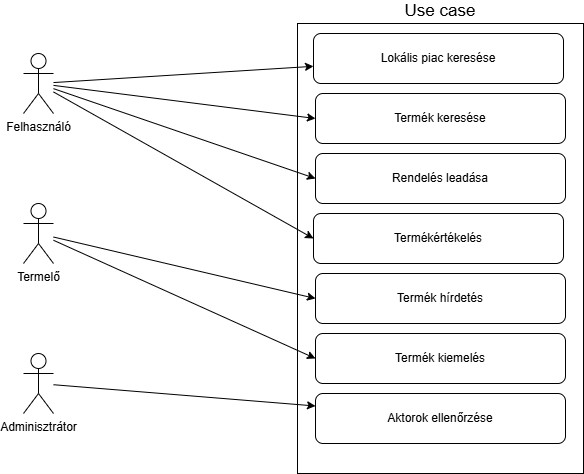

The diagram above was exported from draw.io. Its source (the exported page's mxGraphModel, read from the mxfile embedded in the PNG):
<mxGraphModel dx="1434" dy="780" grid="1" gridSize="10" guides="1" tooltips="1" connect="1" arrows="1" fold="1" page="1" pageScale="1" pageWidth="827" pageHeight="1169" math="0" shadow="0">
  <root>
    <mxCell id="0" />
    <mxCell id="1" parent="0" />
    <mxCell id="wsbc7hg465Di2tdGac6d-1" value="Felhasználó" style="shape=umlActor;verticalLabelPosition=bottom;verticalAlign=top;html=1;" vertex="1" parent="1">
      <mxGeometry x="80" y="100" width="30" height="60" as="geometry" />
    </mxCell>
    <mxCell id="wsbc7hg465Di2tdGac6d-2" value="Termelő" style="shape=umlActor;verticalLabelPosition=bottom;verticalAlign=top;html=1;" vertex="1" parent="1">
      <mxGeometry x="80" y="250" width="30" height="60" as="geometry" />
    </mxCell>
    <mxCell id="wsbc7hg465Di2tdGac6d-42" value="" style="group" vertex="1" connectable="0" parent="1">
      <mxGeometry x="354" y="70" width="286" height="450" as="geometry" />
    </mxCell>
    <mxCell id="wsbc7hg465Di2tdGac6d-4" value="Use case" style="rounded=0;whiteSpace=wrap;html=1;horizontal=1;labelPosition=center;verticalLabelPosition=top;align=center;verticalAlign=bottom;fontSize=17;" vertex="1" parent="wsbc7hg465Di2tdGac6d-42">
      <mxGeometry width="286" height="450" as="geometry" />
    </mxCell>
    <mxCell id="wsbc7hg465Di2tdGac6d-5" value="Lokális piac keresése" style="rounded=1;whiteSpace=wrap;html=1;" vertex="1" parent="wsbc7hg465Di2tdGac6d-42">
      <mxGeometry x="16" y="10" width="250" height="50" as="geometry" />
    </mxCell>
    <mxCell id="wsbc7hg465Di2tdGac6d-6" value="Termék keresése" style="rounded=1;whiteSpace=wrap;html=1;" vertex="1" parent="wsbc7hg465Di2tdGac6d-42">
      <mxGeometry x="18" y="70" width="250" height="50" as="geometry" />
    </mxCell>
    <mxCell id="wsbc7hg465Di2tdGac6d-7" value="Rendelés leadása" style="rounded=1;whiteSpace=wrap;html=1;" vertex="1" parent="wsbc7hg465Di2tdGac6d-42">
      <mxGeometry x="18" y="130" width="250" height="50" as="geometry" />
    </mxCell>
    <mxCell id="wsbc7hg465Di2tdGac6d-8" value="Termékértékelés" style="rounded=1;whiteSpace=wrap;html=1;" vertex="1" parent="wsbc7hg465Di2tdGac6d-42">
      <mxGeometry x="16" y="190" width="250" height="50" as="geometry" />
    </mxCell>
    <mxCell id="wsbc7hg465Di2tdGac6d-9" value="Termék hírdetés" style="rounded=1;whiteSpace=wrap;html=1;" vertex="1" parent="wsbc7hg465Di2tdGac6d-42">
      <mxGeometry x="18" y="250" width="250" height="50" as="geometry" />
    </mxCell>
    <mxCell id="wsbc7hg465Di2tdGac6d-10" value="Aktorok ellenőrzése" style="rounded=1;whiteSpace=wrap;html=1;" vertex="1" parent="wsbc7hg465Di2tdGac6d-42">
      <mxGeometry x="18" y="370" width="250" height="50" as="geometry" />
    </mxCell>
    <mxCell id="wsbc7hg465Di2tdGac6d-29" value="Termék kiemelés" style="rounded=1;whiteSpace=wrap;html=1;" vertex="1" parent="wsbc7hg465Di2tdGac6d-42">
      <mxGeometry x="18" y="310" width="250" height="50" as="geometry" />
    </mxCell>
    <mxCell id="wsbc7hg465Di2tdGac6d-3" value="Adminisztrátor" style="shape=umlActor;verticalLabelPosition=bottom;verticalAlign=top;html=1;" vertex="1" parent="1">
      <mxGeometry x="80" y="400" width="30" height="60" as="geometry" />
    </mxCell>
    <mxCell id="wsbc7hg465Di2tdGac6d-25" style="rounded=0;orthogonalLoop=1;jettySize=auto;html=1;" edge="1" parent="1" source="wsbc7hg465Di2tdGac6d-1" target="wsbc7hg465Di2tdGac6d-5">
      <mxGeometry relative="1" as="geometry" />
    </mxCell>
    <mxCell id="wsbc7hg465Di2tdGac6d-31" style="rounded=0;orthogonalLoop=1;jettySize=auto;html=1;entryX=0;entryY=0.5;entryDx=0;entryDy=0;" edge="1" parent="1" source="wsbc7hg465Di2tdGac6d-1" target="wsbc7hg465Di2tdGac6d-6">
      <mxGeometry relative="1" as="geometry" />
    </mxCell>
    <mxCell id="wsbc7hg465Di2tdGac6d-32" style="rounded=0;orthogonalLoop=1;jettySize=auto;html=1;entryX=0;entryY=0.5;entryDx=0;entryDy=0;" edge="1" parent="1" source="wsbc7hg465Di2tdGac6d-1" target="wsbc7hg465Di2tdGac6d-7">
      <mxGeometry relative="1" as="geometry" />
    </mxCell>
    <mxCell id="wsbc7hg465Di2tdGac6d-33" style="rounded=0;orthogonalLoop=1;jettySize=auto;html=1;entryX=0;entryY=0.5;entryDx=0;entryDy=0;" edge="1" parent="1" source="wsbc7hg465Di2tdGac6d-1" target="wsbc7hg465Di2tdGac6d-8">
      <mxGeometry relative="1" as="geometry" />
    </mxCell>
    <mxCell id="wsbc7hg465Di2tdGac6d-27" style="rounded=0;orthogonalLoop=1;jettySize=auto;html=1;entryX=0;entryY=0.5;entryDx=0;entryDy=0;" edge="1" parent="1" source="wsbc7hg465Di2tdGac6d-2" target="wsbc7hg465Di2tdGac6d-9">
      <mxGeometry relative="1" as="geometry" />
    </mxCell>
    <mxCell id="wsbc7hg465Di2tdGac6d-30" style="rounded=0;orthogonalLoop=1;jettySize=auto;html=1;entryX=0;entryY=0.5;entryDx=0;entryDy=0;" edge="1" parent="1" source="wsbc7hg465Di2tdGac6d-2" target="wsbc7hg465Di2tdGac6d-29">
      <mxGeometry relative="1" as="geometry" />
    </mxCell>
    <mxCell id="wsbc7hg465Di2tdGac6d-26" style="rounded=0;orthogonalLoop=1;jettySize=auto;html=1;entryX=0;entryY=0.25;entryDx=0;entryDy=0;" edge="1" parent="1" source="wsbc7hg465Di2tdGac6d-3" target="wsbc7hg465Di2tdGac6d-10">
      <mxGeometry relative="1" as="geometry" />
    </mxCell>
  </root>
</mxGraphModel>